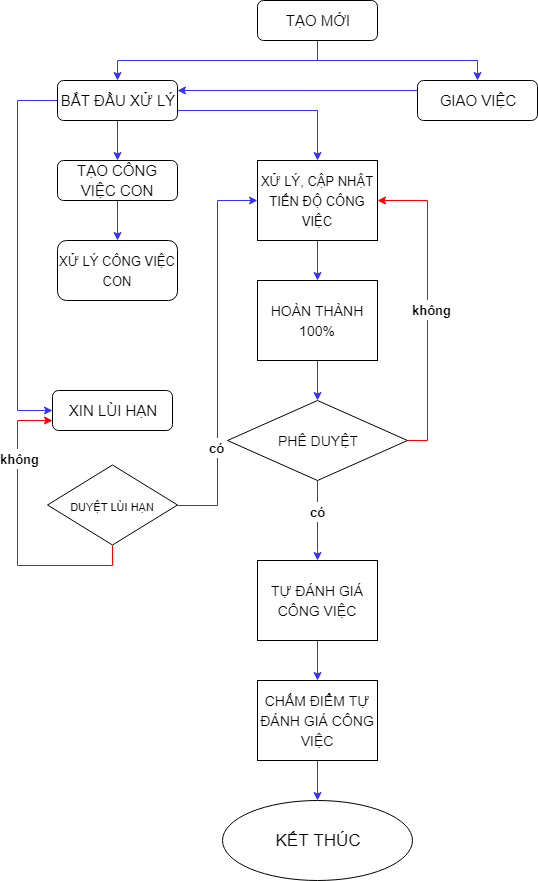

The diagram above was exported from draw.io. Its source (the exported page's mxGraphModel, read from the mxfile embedded in the PNG):
<mxGraphModel dx="1106" dy="541" grid="1" gridSize="10" guides="1" tooltips="1" connect="1" arrows="1" fold="1" page="1" pageScale="1" pageWidth="827" pageHeight="1169" background="#ffffff" math="0" shadow="0">
  <root>
    <mxCell id="0" />
    <mxCell id="1" parent="0" />
    <mxCell id="19" style="edgeStyle=orthogonalEdgeStyle;rounded=0;html=1;entryX=0.5;entryY=0;jettySize=auto;orthogonalLoop=1;strokeColor=#3333FF;fontSize=17;" edge="1" parent="1" source="7" target="18">
      <mxGeometry relative="1" as="geometry">
        <Array as="points">
          <mxPoint x="420" y="100" />
          <mxPoint x="220" y="100" />
        </Array>
      </mxGeometry>
    </mxCell>
    <mxCell id="21" style="edgeStyle=orthogonalEdgeStyle;rounded=0;html=1;jettySize=auto;orthogonalLoop=1;strokeColor=#3333FF;fontSize=17;" edge="1" parent="1" source="7" target="16">
      <mxGeometry relative="1" as="geometry">
        <Array as="points">
          <mxPoint x="420" y="100" />
          <mxPoint x="580" y="100" />
        </Array>
      </mxGeometry>
    </mxCell>
    <mxCell id="7" value="&lt;font style=&quot;font-size: 15px&quot;&gt;TẠO MỚI&lt;/font&gt;" style="rounded=1;whiteSpace=wrap;html=1;fontSize=17;" vertex="1" parent="1">
      <mxGeometry x="360" y="40" width="120" height="40" as="geometry" />
    </mxCell>
    <mxCell id="24" style="edgeStyle=orthogonalEdgeStyle;rounded=0;html=1;entryX=0.5;entryY=0;jettySize=auto;orthogonalLoop=1;strokeColor=#3333FF;fontSize=17;" edge="1" parent="1">
      <mxGeometry relative="1" as="geometry">
        <mxPoint x="420" y="400" as="sourcePoint" />
        <mxPoint x="420" y="440" as="targetPoint" />
      </mxGeometry>
    </mxCell>
    <mxCell id="14" value="&lt;font style=&quot;font-size: 15px&quot;&gt;XIN LÙI HẠN&lt;/font&gt;" style="rounded=1;whiteSpace=wrap;html=1;fontSize=17;" vertex="1" parent="1">
      <mxGeometry x="155" y="430" width="120" height="40" as="geometry" />
    </mxCell>
    <mxCell id="38" style="edgeStyle=orthogonalEdgeStyle;rounded=0;html=1;exitX=0;exitY=0.25;entryX=1;entryY=0.25;jettySize=auto;orthogonalLoop=1;strokeColor=#3333FF;fontSize=17;" edge="1" parent="1" source="16" target="18">
      <mxGeometry relative="1" as="geometry" />
    </mxCell>
    <mxCell id="16" value="&lt;font style=&quot;font-size: 15px&quot;&gt;GIAO VIỆC&lt;/font&gt;" style="rounded=1;whiteSpace=wrap;html=1;fontSize=17;" vertex="1" parent="1">
      <mxGeometry x="520" y="120" width="120" height="40" as="geometry" />
    </mxCell>
    <mxCell id="45" style="edgeStyle=orthogonalEdgeStyle;rounded=0;html=1;jettySize=auto;orthogonalLoop=1;strokeColor=#3333FF;fontSize=17;" edge="1" parent="1" source="17">
      <mxGeometry relative="1" as="geometry">
        <mxPoint x="220" y="280" as="targetPoint" />
      </mxGeometry>
    </mxCell>
    <mxCell id="17" value="&lt;font style=&quot;font-size: 15px&quot;&gt;TẠO CÔNG VIỆC CON&lt;/font&gt;" style="rounded=1;whiteSpace=wrap;html=1;fontSize=17;" vertex="1" parent="1">
      <mxGeometry x="160" y="200" width="120" height="40" as="geometry" />
    </mxCell>
    <mxCell id="36" style="edgeStyle=orthogonalEdgeStyle;rounded=0;html=1;exitX=0.5;exitY=1;entryX=0.5;entryY=0;jettySize=auto;orthogonalLoop=1;strokeColor=#3333FF;fontSize=17;" edge="1" parent="1" source="18" target="17">
      <mxGeometry relative="1" as="geometry" />
    </mxCell>
    <mxCell id="39" style="edgeStyle=orthogonalEdgeStyle;rounded=0;html=1;entryX=0;entryY=0.5;jettySize=auto;orthogonalLoop=1;strokeColor=#3333FF;fontSize=17;" edge="1" parent="1" source="18" target="14">
      <mxGeometry relative="1" as="geometry">
        <Array as="points">
          <mxPoint x="120" y="140" />
          <mxPoint x="120" y="450" />
        </Array>
      </mxGeometry>
    </mxCell>
    <mxCell id="75" style="edgeStyle=orthogonalEdgeStyle;rounded=0;html=1;exitX=1;exitY=0.75;entryX=0.5;entryY=0;jettySize=auto;orthogonalLoop=1;strokeColor=#3333FF;fontSize=17;" edge="1" parent="1" source="18" target="50">
      <mxGeometry relative="1" as="geometry" />
    </mxCell>
    <mxCell id="18" value="&lt;font style=&quot;font-size: 15px&quot;&gt;BẮT ĐẦU XỬ LÝ&lt;/font&gt;" style="rounded=1;whiteSpace=wrap;html=1;fontSize=17;" vertex="1" parent="1">
      <mxGeometry x="160" y="120" width="120" height="40" as="geometry" />
    </mxCell>
    <mxCell id="41" style="edgeStyle=orthogonalEdgeStyle;rounded=0;html=1;exitX=0.5;exitY=1;entryX=0;entryY=0.75;jettySize=auto;orthogonalLoop=1;strokeColor=#FF0000;fontSize=17;" edge="1" parent="1" source="40" target="14">
      <mxGeometry relative="1" as="geometry">
        <Array as="points">
          <mxPoint x="215" y="605" />
          <mxPoint x="120" y="605" />
          <mxPoint x="120" y="460" />
        </Array>
      </mxGeometry>
    </mxCell>
    <mxCell id="42" value="&lt;font style=&quot;font-size: 13px&quot;&gt;&lt;b&gt;không&lt;/b&gt;&lt;/font&gt;&lt;br&gt;" style="text;html=1;resizable=0;points=[];align=center;verticalAlign=middle;labelBackgroundColor=#ffffff;fontSize=17;" vertex="1" connectable="0" parent="41">
      <mxGeometry x="0.5111" y="-2" relative="1" as="geometry">
        <mxPoint as="offset" />
      </mxGeometry>
    </mxCell>
    <mxCell id="72" style="edgeStyle=orthogonalEdgeStyle;rounded=0;html=1;exitX=1;exitY=0.5;entryX=0;entryY=0.5;jettySize=auto;orthogonalLoop=1;strokeColor=#3333FF;fontSize=17;" edge="1" parent="1" source="40" target="50">
      <mxGeometry relative="1" as="geometry" />
    </mxCell>
    <mxCell id="73" value="&lt;font style=&quot;font-size: 13px&quot;&gt;&lt;b&gt;có&lt;/b&gt;&lt;/font&gt;" style="text;html=1;resizable=0;points=[];align=center;verticalAlign=middle;labelBackgroundColor=#ffffff;fontSize=17;" vertex="1" connectable="0" parent="72">
      <mxGeometry x="-0.4857" y="1" relative="1" as="geometry">
        <mxPoint as="offset" />
      </mxGeometry>
    </mxCell>
    <mxCell id="40" value="&lt;font style=&quot;font-size: 11px&quot;&gt;DUYỆT LÙI HẠN&lt;/font&gt;" style="rhombus;whiteSpace=wrap;html=1;fontSize=17;" vertex="1" parent="1">
      <mxGeometry x="150" y="504.5" width="130" height="80" as="geometry" />
    </mxCell>
    <mxCell id="46" value="&lt;font style=&quot;font-size: 13px&quot;&gt;XỬ LÝ CÔNG VIỆC CON&lt;/font&gt;" style="rounded=1;whiteSpace=wrap;html=1;fontSize=17;" vertex="1" parent="1">
      <mxGeometry x="160" y="280" width="120" height="60" as="geometry" />
    </mxCell>
    <mxCell id="53" style="edgeStyle=orthogonalEdgeStyle;rounded=0;html=1;entryX=0.5;entryY=0;jettySize=auto;orthogonalLoop=1;strokeColor=#3333FF;fontSize=17;" edge="1" parent="1" source="50" target="51">
      <mxGeometry relative="1" as="geometry" />
    </mxCell>
    <mxCell id="50" value="&lt;span&gt;&lt;font style=&quot;font-size: 13px&quot;&gt;XỬ LÝ, CẬP NHẬT TIẾN ĐỘ CÔNG VIỆC&lt;/font&gt;&lt;/span&gt;" style="rounded=0;whiteSpace=wrap;html=1;fontSize=17;" vertex="1" parent="1">
      <mxGeometry x="360" y="200" width="120" height="80" as="geometry" />
    </mxCell>
    <mxCell id="51" value="&lt;font style=&quot;font-size: 14px&quot;&gt;HOÀN THÀNH 100%&lt;/font&gt;" style="rounded=0;whiteSpace=wrap;html=1;fontSize=17;" vertex="1" parent="1">
      <mxGeometry x="360" y="320" width="120" height="80" as="geometry" />
    </mxCell>
    <mxCell id="58" style="edgeStyle=orthogonalEdgeStyle;rounded=0;html=1;exitX=1;exitY=0.5;entryX=1;entryY=0.5;jettySize=auto;orthogonalLoop=1;strokeColor=#FF0000;fontSize=17;" edge="1" parent="1" source="57" target="50">
      <mxGeometry relative="1" as="geometry" />
    </mxCell>
    <mxCell id="68" value="&lt;span style=&quot;font-size: 13px&quot;&gt;&lt;b&gt;không&lt;/b&gt;&lt;/span&gt;" style="text;html=1;resizable=0;points=[];align=center;verticalAlign=middle;labelBackgroundColor=#ffffff;fontSize=17;" vertex="1" connectable="0" parent="58">
      <mxGeometry x="-0.019" y="-4" relative="1" as="geometry">
        <mxPoint as="offset" />
      </mxGeometry>
    </mxCell>
    <mxCell id="60" style="edgeStyle=orthogonalEdgeStyle;rounded=0;html=1;exitX=0.5;exitY=1;entryX=0.5;entryY=0;jettySize=auto;orthogonalLoop=1;strokeColor=#3333FF;fontSize=17;" edge="1" parent="1" source="57" target="59">
      <mxGeometry relative="1" as="geometry">
        <Array as="points">
          <mxPoint x="420" y="590" />
          <mxPoint x="420" y="590" />
        </Array>
      </mxGeometry>
    </mxCell>
    <mxCell id="74" value="&lt;b&gt;&lt;font style=&quot;font-size: 13px&quot;&gt;có&lt;/font&gt;&lt;/b&gt;" style="text;html=1;resizable=0;points=[];align=center;verticalAlign=middle;labelBackgroundColor=#ffffff;fontSize=17;" vertex="1" connectable="0" parent="60">
      <mxGeometry x="0.775" y="3" relative="1" as="geometry">
        <mxPoint x="-3" y="-41" as="offset" />
      </mxGeometry>
    </mxCell>
    <mxCell id="57" value="&lt;span style=&quot;font-size: 14px&quot;&gt;PHÊ DUYỆT&lt;/span&gt;" style="rhombus;whiteSpace=wrap;html=1;fontSize=17;" vertex="1" parent="1">
      <mxGeometry x="330" y="440" width="180" height="80" as="geometry" />
    </mxCell>
    <mxCell id="62" style="edgeStyle=orthogonalEdgeStyle;rounded=0;html=1;entryX=0.5;entryY=0;jettySize=auto;orthogonalLoop=1;strokeColor=#3333FF;fontSize=17;" edge="1" parent="1" source="59" target="61">
      <mxGeometry relative="1" as="geometry" />
    </mxCell>
    <mxCell id="59" value="&lt;span style=&quot;font-size: 14px&quot;&gt;TỰ ĐÁNH GIÁ CÔNG VIỆC&lt;/span&gt;" style="rounded=0;whiteSpace=wrap;html=1;fontSize=17;" vertex="1" parent="1">
      <mxGeometry x="360" y="600" width="120" height="80" as="geometry" />
    </mxCell>
    <mxCell id="67" style="edgeStyle=orthogonalEdgeStyle;rounded=0;html=1;jettySize=auto;orthogonalLoop=1;strokeColor=#3333FF;fontSize=17;" edge="1" parent="1" source="61">
      <mxGeometry relative="1" as="geometry">
        <mxPoint x="420" y="840" as="targetPoint" />
      </mxGeometry>
    </mxCell>
    <mxCell id="61" value="&lt;span style=&quot;font-size: 14px&quot;&gt;CHẤM ĐIỂM TỰ ĐÁNH GIÁ CÔNG VIỆC&lt;/span&gt;" style="rounded=0;whiteSpace=wrap;html=1;fontSize=17;" vertex="1" parent="1">
      <mxGeometry x="360" y="720" width="120" height="80" as="geometry" />
    </mxCell>
    <mxCell id="65" value="KẾT THÚC" style="ellipse;whiteSpace=wrap;html=1;fontSize=17;" vertex="1" parent="1">
      <mxGeometry x="325" y="840" width="190" height="80" as="geometry" />
    </mxCell>
  </root>
</mxGraphModel>